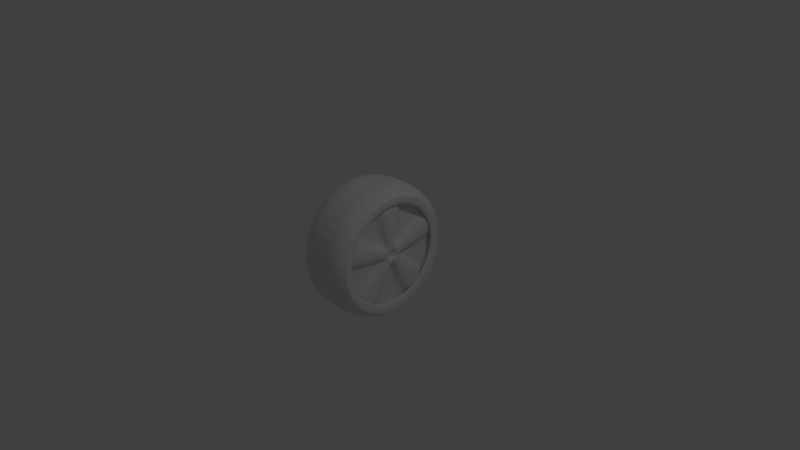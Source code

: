 # Source: Tire.blend  (saved by Blender 2.73.0; exported with 4.5.12 LTS)
import bpy
from mathutils import Matrix  # noqa: F401  (used for matrix-valued properties, if any)

bpy.ops.wm.read_factory_settings(use_empty=True)
scene = bpy.context.scene
scene.name = 'Scene'

# ---- collections
col_collection_1 = bpy.data.collections.new('Collection 1'); scene.collection.children.link(col_collection_1)

# ---- world
world_world = bpy.data.worlds.new('World'); scene.world = world_world
world_world.color = (0.05088, 0.05088, 0.05088)
world_world.use_sun_shadow = False
world_world.sun_shadow_jitter_overblur = 0.0
world_world.cycles.sampling_method = 'MANUAL'
world_world.cycles.sample_map_resolution = 256

# ---- cameras
cam_camera = bpy.data.cameras.new('Camera')
cam_camera.clip_end = 100.0
cam_camera.lens = 35.0
cam_camera.sensor_width = 32.0
cam_camera.sensor_height = 18.0
cam_camera.ortho_scale = 7.314
cam_camera.dof.focus_distance = 0.0
cam_camera.dof.aperture_fstop = 128.0

# ---- lights
light_lamp = bpy.data.lights.new('Lamp', 'POINT')
light_lamp.transmission_factor = 0.0
light_lamp.cutoff_distance = 30.0
light_lamp.energy = 100.0
light_lamp.shadow_buffer_clip_start = 1.001
light_lamp.shadow_soft_size = 0.1
light_lamp.shadow_maximum_resolution = 0.006
light_lamp.use_absolute_resolution = True
light_lamp.cycles.use_multiple_importance_sampling = False

# ---- meshes
me_cylinder = bpy.data.meshes.new('Cylinder')
me_cylinder.from_pydata([(0.3989, 0.8678, -0.714), (0.3989, 0.7021, -1.224), (0.3989, 0.2682, -1.539), (0.3989, -0.2682, -1.539), (0.3989, -0.7021, -1.224), (0.3989, -0.8678, -0.714), (0.3989, -0.7021, -0.2039), (0.3989, -0.2682, 0.1113), (0.3989, 0.2682, 0.1113), (0.3989, 0.7021, -0.2039), (0.2699, 1.0, -0.714), (0.2699, 0.809, -1.302), (0.2699, 0.309, -1.665), (0.2699, -0.309, -1.665), (0.2699, -0.809, -1.302), (0.2699, -1.0, -0.714), (0.2699, -0.809, -0.1262), (0.2699, -0.309, 0.237), (0.2699, 0.309, 0.237), (0.2699, 0.809, -0.1262), (5.96e-08, 1.0, -0.714), (1.788e-07, 0.809, -1.302), (1.788e-07, 0.309, -1.665), (2.98e-07, -0.309, -1.665), (1.788e-07, -0.809, -1.302), (5.96e-08, -1.0, -0.714), (-2.98e-08, -0.809, -0.1262), (-2.98e-08, -0.309, 0.237), (-2.98e-08, 0.309, 0.237), (-2.98e-08, 0.809, -0.1262), (0.3989, 0.7508, -0.714), (0.3989, 0.6074, -1.155), (0.3989, 0.232, -1.428), (0.3989, -0.232, -1.428), (0.3989, -0.6074, -1.155), (0.3989, -0.7508, -0.714), (0.3989, -0.6074, -0.2727), (0.3989, -0.232, 4.804e-05), (0.3989, 0.232, 4.804e-05), (0.3989, 0.6074, -0.2727), (0.2727, 0.8935, -0.714), (0.2727, 0.7228, -1.239), (0.2727, 0.2761, -1.564), (0.2727, -0.2761, -1.564), (0.2727, -0.7228, -1.239), (0.2727, -0.8935, -0.714), (0.2727, -0.7228, -0.1889), (0.2727, -0.2761, 0.1357), (0.2727, 0.2761, 0.1357), (0.2727, 0.7228, -0.1889), (0.2727, 0.1179, -0.714), (0.2727, 0.09539, -0.7833), (0.2727, 0.03644, -0.8262), (0.2727, -0.03644, -0.8262), (0.2727, -0.09539, -0.7833), (0.2727, -0.1179, -0.714), (0.2727, -0.09539, -0.6447), (0.2727, -0.03644, -0.6019), (0.2727, 0.03644, -0.6019), (0.2727, 0.09539, -0.6447), (0.3676, 0.8935, -0.714), (0.3676, 0.7228, -1.239), (0.3676, 0.2761, -1.564), (0.3676, -0.2761, -1.564), (0.3676, -0.7228, -1.239), (0.3676, -0.8935, -0.714), (0.3676, -0.7228, -0.1889), (0.3676, -0.2761, 0.1357), (0.3676, 0.2761, 0.1357), (0.3676, 0.7228, -0.1889), (0.3676, 0.1179, -0.714), (0.3676, 0.09539, -0.7833), (0.3676, 0.03644, -0.8262), (0.3676, -0.03644, -0.8262), (0.3676, -0.09539, -0.7833), (0.3676, -0.1179, -0.714), (0.3676, -0.09539, -0.6447), (0.3676, -0.03644, -0.6019), (0.3676, 0.03644, -0.6019), (0.3676, 0.09539, -0.6447), (0.3676, 0.07129, -0.714), (0.3676, 0.05767, -0.7559), (0.3676, 0.02203, -0.7818), (0.3676, -0.02203, -0.7818), (0.3676, -0.05767, -0.7559), (0.3676, -0.07129, -0.714), (0.3676, -0.05767, -0.6721), (0.3676, -0.02203, -0.6462), (0.3676, 0.02203, -0.6462), (0.3676, 0.05767, -0.6721), (0.3239, 0.04728, -0.714), (0.3239, 0.03825, -0.7418), (0.3239, 0.01461, -0.759), (0.3239, -0.01461, -0.759), (0.3239, -0.03825, -0.7418), (0.3239, -0.04728, -0.714), (0.3239, -0.03825, -0.6862), (0.3239, -0.01461, -0.6691), (0.3239, 0.01461, -0.6691), (0.3239, 0.03825, -0.6862), (0.3402, 0.7273, -0.714), (0.3402, 0.5884, -0.2865), (0.3402, 0.2248, -0.02229), (0.3402, -0.2248, -0.02229), (0.3402, -0.5884, -0.2865), (0.3402, -0.7273, -0.714), (0.3402, -0.5884, -1.142), (0.3402, -0.2248, -1.406), (0.3402, 0.2248, -1.406), (0.3402, 0.5884, -1.142), (0.3989, 0.8678, -0.714), (0.3989, 0.7021, -1.224), (0.3989, 0.2682, -1.539), (0.3989, -0.2682, -1.539), (0.3989, -0.7021, -1.224), (0.3989, -0.8678, -0.714), (0.3989, -0.7021, -0.2039), (0.3989, -0.2682, 0.1113), (0.3989, 0.2682, 0.1113), (0.3989, 0.7021, -0.2039)], [], [(110, 0, 1, 111), (111, 1, 2, 112), (112, 2, 3, 113), (113, 3, 4, 114), (114, 4, 5, 115), (115, 5, 6, 116), (116, 6, 7, 117), (117, 7, 8, 118), (0, 9, 39, 30), (119, 9, 0, 110), (118, 8, 9, 119), (28, 18, 19, 29), (29, 19, 10, 20), (27, 17, 18, 28), (26, 16, 17, 27), (25, 15, 16, 26), (24, 14, 15, 25), (23, 13, 14, 24), (22, 12, 13, 23), (21, 11, 12, 22), (20, 10, 11, 21), (100, 101, 49, 40), (9, 8, 38, 39), (8, 7, 37, 38), (7, 6, 36, 37), (6, 5, 35, 36), (5, 4, 34, 35), (4, 3, 33, 34), (3, 2, 32, 33), (2, 1, 31, 32), (1, 0, 30, 31), (47, 57, 77, 67), (101, 102, 48, 49), (102, 103, 47, 48), (103, 104, 46, 47), (104, 105, 45, 46), (105, 106, 44, 45), (106, 107, 43, 44), (107, 108, 42, 43), (108, 109, 41, 42), (109, 100, 40, 41), (53, 52, 72, 73), (49, 48, 58, 59), (45, 55, 75, 65), (47, 46, 56, 57), (55, 54, 74, 75), (45, 44, 54, 55), (57, 56, 76, 77), (43, 42, 52, 53), (43, 53, 73, 63), (41, 40, 50, 51), (60, 69, 79, 70), (70, 79, 89, 80), (68, 67, 77, 78), (66, 65, 75, 76), (64, 63, 73, 74), (62, 61, 71, 72), (40, 49, 69, 60), (51, 50, 70, 71), (49, 59, 79, 69), (48, 47, 67, 68), (52, 42, 62, 72), (46, 45, 65, 66), (54, 44, 64, 74), (44, 43, 63, 64), (42, 41, 61, 62), (56, 46, 66, 76), (58, 48, 68, 78), (50, 40, 60, 70), (41, 51, 71, 61), (59, 58, 78, 79), (80, 89, 99, 90), (79, 78, 88, 89), (78, 77, 87, 88), (77, 76, 86, 87), (76, 75, 85, 86), (75, 74, 84, 85), (74, 73, 83, 84), (73, 72, 82, 83), (72, 71, 81, 82), (71, 70, 80, 81), (91, 90, 99, 98, 97, 96, 95, 94, 93, 92), (89, 88, 98, 99), (88, 87, 97, 98), (87, 86, 96, 97), (86, 85, 95, 96), (85, 84, 94, 95), (84, 83, 93, 94), (83, 82, 92, 93), (82, 81, 91, 92), (81, 80, 90, 91), (31, 30, 100, 109), (32, 31, 109, 108), (33, 32, 108, 107), (34, 33, 107, 106), (35, 34, 106, 105), (36, 35, 105, 104), (37, 36, 104, 103), (38, 37, 103, 102), (39, 38, 102, 101), (30, 39, 101, 100), (18, 118, 119, 19), (19, 119, 110, 10), (17, 117, 118, 18), (16, 116, 117, 17), (15, 115, 116, 16), (14, 114, 115, 15), (13, 113, 114, 14), (12, 112, 113, 13), (11, 111, 112, 12), (10, 110, 111, 11)])
me_cylinder.use_remesh_preserve_volume = False
me_cylinder.use_remesh_preserve_attributes = False
me_cylinder.use_mirror_vertex_groups = False
me_cylinder.update()

# ---- objects
ob_cylinder = bpy.data.objects.new('Cylinder', me_cylinder)
ob_lamp = bpy.data.objects.new('Lamp', light_lamp)
ob_camera = bpy.data.objects.new('Camera', cam_camera)

# ---- transforms, parenting, visibility, modifiers, constraints
ob_cylinder.location = (-0.257, 0.2278, 0.6569)
ob_cylinder.lineart.crease_threshold = 0.0
_m = ob_cylinder.modifiers.new('Mirror', 'MIRROR')
_m.use_clip = True
_m = ob_cylinder.modifiers.new('Subsurf', 'SUBSURF')
_m.uv_smooth = 'PRESERVE_CORNERS'
_m.quality = 2
_m.levels = 2
_m.show_only_control_edges = False
ob_lamp.location = (4.076, 1.005, 5.904)
ob_lamp.rotation_euler = (0.6503, 0.05522, 1.866)
ob_lamp.lock_rotations_4d = False
ob_lamp.empty_display_type = 'ARROWS'
ob_lamp.color = (0.0, 0.0, 0.0, 0.0)
ob_lamp.lineart.crease_threshold = 0.0
ob_camera.location = (7.481, -6.508, 5.344)
ob_camera.rotation_euler = (1.109, 0.01082, 0.8149)
ob_camera.lock_rotations_4d = False
ob_camera.empty_display_type = 'ARROWS'
ob_camera.color = (0.0, 0.0, 0.0, 0.0)
ob_camera.display_type = 'WIRE'
ob_camera.lineart.crease_threshold = 0.0

# ---- collection membership
col_collection_1.objects.link(ob_cylinder)
col_collection_1.objects.link(ob_lamp)
col_collection_1.objects.link(ob_camera)

# ---- scene / render settings (as saved in the file)
scene.camera = ob_camera
scene.frame_start = 1; scene.frame_end = 250; scene.frame_set(1)
scene.render.engine = 'BLENDER_EEVEE_NEXT'
scene.render.resolution_percentage = 50
scene.render.dither_intensity = 0.0
scene.cycles.use_denoising = False
scene.cycles.samples = 10
scene.cycles.sampling_pattern = 'TABULATED_SOBOL'
scene.cycles.light_sampling_threshold = 0.0
scene.cycles.use_adaptive_sampling = False
scene.cycles.use_light_tree = False
scene.cycles.blur_glossy = 0.0
scene.cycles.pixel_filter_type = 'GAUSSIAN'
scene.cycles.sample_clamp_indirect = 0.0
scene.view_settings.view_transform = 'Standard'
bpy.context.view_layer.update()
